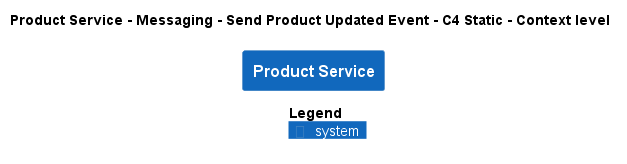

The diagram above was rendered by PlantUML. Its source (embedded in the PNG):
@startuml
!pragma layout smetana
!include ..\..\..\..\..\..\.c4s\C4_Context.puml

AddElementTag("state:new", $bgColor=green, $fontColor=#ffffff, $borderColor=green, $shadowing="False")
AddElementTag("state:changed", $bgColor=orange, $fontColor=#ffffff, $borderColor=orange, $shadowing="False")
AddElementTag("state:removed", $bgColor=red, $fontColor=#ffffff, $borderColor=red, $shadowing="False")

AddRelTag("state:new", $textColor=green, $lineColor=green)
AddRelTag("state:changed", $textColor=orange, $lineColor=orange)
AddRelTag("state:removed", $textColor=red, $lineColor=red)

SHOW_PERSON_PORTRAIT()
LAYOUT_TOP_DOWN()

skinparam linetype polyline

title Product Service - Messaging - Send Product Updated Event - C4 Static - Context level

System(ECommercePlatform.SoftwareSystems.ProductService, "Product Service", "")



SHOW_LEGEND()
@enduml